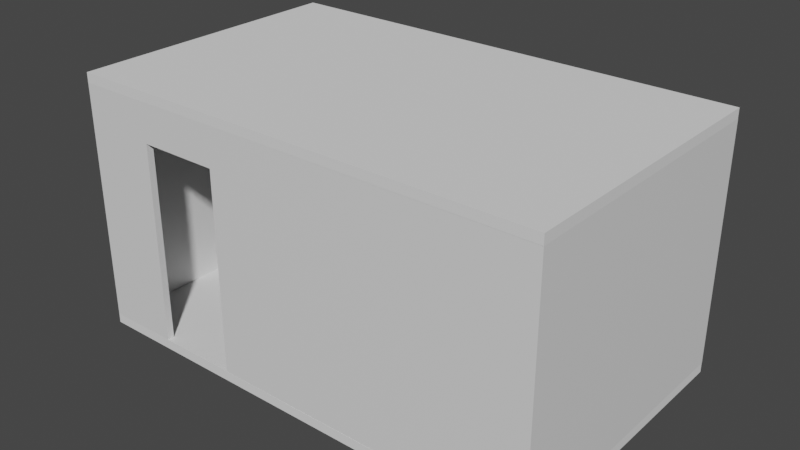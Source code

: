 # Source: cocina.blend  (saved by Blender 2.83.19; exported with 4.5.12 LTS)
import bpy
from mathutils import Matrix  # noqa: F401  (used for matrix-valued properties, if any)

bpy.ops.wm.read_factory_settings(use_empty=True)
scene = bpy.context.scene
scene.name = 'Scene'

# ---- collections
col_cocina = bpy.data.collections.new('Cocina'); scene.collection.children.link(col_cocina)
col_hideln = bpy.data.collections.new('Hideln'); scene.collection.children.link(col_hideln)

# ---- materials (node trees are filled in below, after node groups)
mat_pared = bpy.data.materials.new('Pared')
mat_pared.use_transparent_shadow = False

# ---- material node trees
mat_pared.use_nodes = True; mat_pared.node_tree.nodes.clear()
_N = mat_pared.node_tree.nodes; _L = mat_pared.node_tree.links
n0 = _N.new('ShaderNodeBsdfPrincipled'); n0.name = 'Principled BSDF'; n0.location = (10, 300)
n0.distribution = 'GGX'
n0.subsurface_method = 'BURLEY'
n0.inputs[3].default_value = 1.45
n0.inputs[27].default_value = (0.0, 0.0, 0.0, 1.0)
n0.inputs[28].default_value = 1.0
n1 = _N.new('ShaderNodeOutputMaterial'); n1.name = 'Material Output'; n1.location = (300, 300)
_L.new(n0.outputs[0], n1.inputs[0])
n1.is_active_output = True

# ---- world
world_world = bpy.data.worlds.new('World'); scene.world = world_world
world_world.use_nodes = True; world_world.node_tree.nodes.clear()
_N = world_world.node_tree.nodes; _L = world_world.node_tree.links
n0 = _N.new('ShaderNodeOutputWorld'); n0.name = 'World Output'; n0.location = (300, 300)
n1 = _N.new('ShaderNodeBackground'); n1.name = 'Background'; n1.location = (10, 300)
n1.inputs[0].default_value = (0.05088, 0.05088, 0.05088, 1.0)
_L.new(n1.outputs[0], n0.inputs[0])
n0.is_active_output = True
world_world.color = (0.05088, 0.05088, 0.05088)
world_world.use_sun_shadow = False
world_world.sun_shadow_jitter_overblur = 0.0

# ---- meshes
me_plane_002 = bpy.data.meshes.new('Plane.002')
me_plane_002.from_pydata([(0.0, 0.0, 0.0), (5.0, 0.0, 0.0), (0.0, 3.0, 0.0), (5.0, 3.0, 0.0), (0.0, 0.0, 2.5), (5.0, 0.0, 2.5), (0.0, 3.0, 2.5), (5.0, 3.0, 2.5)], [], [(3, 2, 6, 7), (0, 1, 5, 4), (1, 3, 7, 5), (2, 0, 4, 6)])
_uv = me_plane_002.uv_layers.new(name='UVMap')
_uv.uv.foreach_set('vector', [0.0, 0.0, 0.0, 0.0, 0.0, 0.0, 0.0, 0.0, 0.0, 0.0, 0.0, 0.0, 0.0, 0.0, 0.0, 0.0, 0.0, 0.0, 0.0, 0.0, 0.0, 0.0, 0.0, 0.0, 0.0, 0.0, 0.0, 0.0, 0.0, 0.0, 0.0, 0.0])
me_plane_002.materials.append(mat_pared)
me_plane_002.use_remesh_fix_poles = True
me_plane_002.use_remesh_preserve_attributes = False
me_plane_002.use_mirror_vertex_groups = False
me_plane_002.update()
me_cube_004 = bpy.data.meshes.new('Cube.004')
me_cube_004.from_pydata([(-2.0, 2.384e-07, -1.0), (-2.0, 2.384e-07, 1.0), (-2.0, 2.0, -1.0), (-2.0, 2.0, 1.0), (0.0, 2.384e-07, -1.0), (0.0, 2.384e-07, 1.0), (0.0, 2.0, -1.0), (0.0, 2.0, 1.0)], [], [(0, 1, 3, 2), (2, 3, 7, 6), (6, 7, 5, 4), (4, 5, 1, 0), (2, 6, 4, 0), (7, 3, 1, 5)])
_uv = me_cube_004.uv_layers.new(name='UVMap')
_uv.uv.foreach_set('vector', [0.375, 0.0, 0.625, 0.0, 0.625, 0.25, 0.375, 0.25, 0.375, 0.25, 0.625, 0.25, 0.625, 0.5, 0.375, 0.5, 0.375, 0.5, 0.625, 0.5, 0.625, 0.75, 0.375, 0.75, 0.375, 0.75, 0.625, 0.75, 0.625, 1.0, 0.375, 1.0, 0.125, 0.5, 0.375, 0.5, 0.375, 0.75, 0.125, 0.75, 0.625, 0.5, 0.875, 0.5, 0.875, 0.75, 0.625, 0.75])
me_cube_004.use_remesh_fix_poles = True
me_cube_004.use_remesh_preserve_attributes = False
me_cube_004.use_mirror_vertex_groups = False
me_cube_004.update()
me_cube_007 = bpy.data.meshes.new('Cube.007')
me_cube_007.from_pydata([(0.0, 0.0, 3.725e-09), (0.0, 2.998, 3.725e-09), (5.0, -0.001922, 3.725e-09), (5.0, 2.996, 3.725e-09)], [], [(1, 3, 2, 0)])
_uv = me_cube_007.uv_layers.new(name='UVMap')
_uv.uv.foreach_set('vector', [0.125, 0.5, 0.375, 0.5, 0.375, 0.75, 0.125, 0.75])
me_cube_007.use_remesh_fix_poles = True
me_cube_007.use_remesh_preserve_attributes = False
me_cube_007.use_mirror_vertex_groups = False
me_cube_007.update()
me_cube_002 = bpy.data.meshes.new('Cube.002')
me_cube_002.from_pydata([(0.0, 0.0, 3.725e-09), (0.0, 2.998, 3.725e-09), (5.0, -0.001922, 3.725e-09), (5.0, 2.996, 3.725e-09)], [], [(1, 3, 2, 0)])
_uv = me_cube_002.uv_layers.new(name='UVMap')
_uv.uv.foreach_set('vector', [0.125, 0.5, 0.375, 0.5, 0.375, 0.75, 0.125, 0.75])
me_cube_002.use_remesh_fix_poles = True
me_cube_002.use_remesh_preserve_attributes = False
me_cube_002.use_mirror_vertex_groups = False
me_cube_002.update()
me_cube = bpy.data.meshes.new('Cube')
me_cube.from_pydata([(-1.0, -1.0, -1.0), (-1.0, -1.0, 1.0), (-1.0, 1.0, -1.0), (-1.0, 1.0, 1.0), (1.0, -1.0, -1.0), (1.0, -1.0, 1.0), (1.0, 1.0, -1.0), (1.0, 1.0, 1.0)], [], [(0, 1, 3, 2), (2, 3, 7, 6), (6, 7, 5, 4), (4, 5, 1, 0), (2, 6, 4, 0), (7, 3, 1, 5)])
_uv = me_cube.uv_layers.new(name='UVMap')
_uv.uv.foreach_set('vector', [0.375, 0.0, 0.625, 0.0, 0.625, 0.25, 0.375, 0.25, 0.375, 0.25, 0.625, 0.25, 0.625, 0.5, 0.375, 0.5, 0.375, 0.5, 0.625, 0.5, 0.625, 0.75, 0.375, 0.75, 0.375, 0.75, 0.625, 0.75, 0.625, 1.0, 0.375, 1.0, 0.125, 0.5, 0.375, 0.5, 0.375, 0.75, 0.125, 0.75, 0.625, 0.5, 0.875, 0.5, 0.875, 0.75, 0.625, 0.75])
me_cube.use_remesh_fix_poles = True
me_cube.use_remesh_preserve_attributes = False
me_cube.use_mirror_vertex_groups = False
me_cube.update()
me_cube_001 = bpy.data.meshes.new('Cube.001')
me_cube_001.from_pydata([(-1.0, -1.0, -1.0), (-1.0, -1.0, 1.0), (-1.0, 1.0, -1.0), (-1.0, 1.0, 1.0), (1.0, -1.0, -1.0), (1.0, -1.0, 1.0), (1.0, 1.0, -1.0), (1.0, 1.0, 1.0)], [], [(0, 1, 3, 2), (2, 3, 7, 6), (6, 7, 5, 4), (4, 5, 1, 0), (2, 6, 4, 0), (7, 3, 1, 5)])
_uv = me_cube_001.uv_layers.new(name='UVMap')
_uv.uv.foreach_set('vector', [0.375, 0.0, 0.625, 0.0, 0.625, 0.25, 0.375, 0.25, 0.375, 0.25, 0.625, 0.25, 0.625, 0.5, 0.375, 0.5, 0.375, 0.5, 0.625, 0.5, 0.625, 0.75, 0.375, 0.75, 0.375, 0.75, 0.625, 0.75, 0.625, 1.0, 0.375, 1.0, 0.125, 0.5, 0.375, 0.5, 0.375, 0.75, 0.125, 0.75, 0.625, 0.5, 0.875, 0.5, 0.875, 0.75, 0.625, 0.75])
me_cube_001.use_remesh_fix_poles = True
me_cube_001.use_remesh_preserve_attributes = False
me_cube_001.use_mirror_vertex_groups = False
me_cube_001.update()
me_cube_008 = bpy.data.meshes.new('Cube.008')
me_cube_008.from_pydata([(-1.0, -1.0, -1.0), (-1.0, -1.0, 1.0), (-1.0, 1.0, -1.0), (-1.0, 1.0, 1.0), (1.0, -1.0, -1.0), (1.0, -1.0, 1.0), (1.0, 1.0, -1.0), (1.0, 1.0, 1.0)], [], [(0, 1, 3, 2), (2, 3, 7, 6), (6, 7, 5, 4), (4, 5, 1, 0), (2, 6, 4, 0), (7, 3, 1, 5)])
_uv = me_cube_008.uv_layers.new(name='UVMap')
_uv.uv.foreach_set('vector', [0.375, 0.0, 0.625, 0.0, 0.625, 0.25, 0.375, 0.25, 0.375, 0.25, 0.625, 0.25, 0.625, 0.5, 0.375, 0.5, 0.375, 0.5, 0.625, 0.5, 0.625, 0.75, 0.375, 0.75, 0.375, 0.75, 0.625, 0.75, 0.625, 1.0, 0.375, 1.0, 0.125, 0.5, 0.375, 0.5, 0.375, 0.75, 0.125, 0.75, 0.625, 0.5, 0.875, 0.5, 0.875, 0.75, 0.625, 0.75])
me_cube_008.use_remesh_fix_poles = True
me_cube_008.use_remesh_preserve_attributes = False
me_cube_008.use_mirror_vertex_groups = False
me_cube_008.update()
me_cube_009 = bpy.data.meshes.new('Cube.009')
me_cube_009.from_pydata([(-1.0, -1.0, -1.0), (-1.0, -1.0, 1.0), (-1.0, 1.0, -1.0), (-1.0, 1.0, 1.0), (1.0, -1.0, -1.0), (1.0, -1.0, 1.0), (1.0, 1.0, -1.0), (1.0, 1.0, 1.0)], [], [(0, 1, 3, 2), (2, 3, 7, 6), (6, 7, 5, 4), (4, 5, 1, 0), (2, 6, 4, 0), (7, 3, 1, 5)])
_uv = me_cube_009.uv_layers.new(name='UVMap')
_uv.uv.foreach_set('vector', [0.375, 0.0, 0.625, 0.0, 0.625, 0.25, 0.375, 0.25, 0.375, 0.25, 0.625, 0.25, 0.625, 0.5, 0.375, 0.5, 0.375, 0.5, 0.625, 0.5, 0.625, 0.75, 0.375, 0.75, 0.375, 0.75, 0.625, 0.75, 0.625, 1.0, 0.375, 1.0, 0.125, 0.5, 0.375, 0.5, 0.375, 0.75, 0.125, 0.75, 0.625, 0.5, 0.875, 0.5, 0.875, 0.75, 0.625, 0.75])
me_cube_009.use_remesh_fix_poles = True
me_cube_009.use_remesh_preserve_attributes = False
me_cube_009.use_mirror_vertex_groups = False
me_cube_009.update()
me_cube_010 = bpy.data.meshes.new('Cube.010')
me_cube_010.from_pydata([(-1.0, -1.0, -1.0), (-1.0, -1.0, 1.0), (-1.0, 1.0, -1.0), (-1.0, 1.0, 1.0), (1.0, -1.0, -1.0), (1.0, -1.0, 1.0), (1.0, 1.0, -1.0), (1.0, 1.0, 1.0)], [], [(0, 1, 3, 2), (2, 3, 7, 6), (6, 7, 5, 4), (4, 5, 1, 0), (2, 6, 4, 0), (7, 3, 1, 5)])
_uv = me_cube_010.uv_layers.new(name='UVMap')
_uv.uv.foreach_set('vector', [0.375, 0.0, 0.625, 0.0, 0.625, 0.25, 0.375, 0.25, 0.375, 0.25, 0.625, 0.25, 0.625, 0.5, 0.375, 0.5, 0.375, 0.5, 0.625, 0.5, 0.625, 0.75, 0.375, 0.75, 0.375, 0.75, 0.625, 0.75, 0.625, 1.0, 0.375, 1.0, 0.125, 0.5, 0.375, 0.5, 0.375, 0.75, 0.125, 0.75, 0.625, 0.5, 0.875, 0.5, 0.875, 0.75, 0.625, 0.75])
me_cube_010.use_remesh_fix_poles = True
me_cube_010.use_remesh_preserve_attributes = False
me_cube_010.use_mirror_vertex_groups = False
me_cube_010.update()
me_cube_011 = bpy.data.meshes.new('Cube.011')
me_cube_011.from_pydata([(-1.0, -1.0, -1.0), (-1.0, -1.0, 1.0), (-1.0, 1.0, -1.0), (-1.0, 1.0, 1.0), (1.0, -1.0, -1.0), (1.0, -1.0, 1.0), (1.0, 1.0, -1.0), (1.0, 1.0, 1.0)], [], [(0, 1, 3, 2), (2, 3, 7, 6), (6, 7, 5, 4), (4, 5, 1, 0), (2, 6, 4, 0), (7, 3, 1, 5)])
_uv = me_cube_011.uv_layers.new(name='UVMap')
_uv.uv.foreach_set('vector', [0.375, 0.0, 0.625, 0.0, 0.625, 0.25, 0.375, 0.25, 0.375, 0.25, 0.625, 0.25, 0.625, 0.5, 0.375, 0.5, 0.375, 0.5, 0.625, 0.5, 0.625, 0.75, 0.375, 0.75, 0.375, 0.75, 0.625, 0.75, 0.625, 1.0, 0.375, 1.0, 0.125, 0.5, 0.375, 0.5, 0.375, 0.75, 0.125, 0.75, 0.625, 0.5, 0.875, 0.5, 0.875, 0.75, 0.625, 0.75])
me_cube_011.use_remesh_fix_poles = True
me_cube_011.use_remesh_preserve_attributes = False
me_cube_011.use_mirror_vertex_groups = False
me_cube_011.update()
me_cube_012 = bpy.data.meshes.new('Cube.012')
me_cube_012.from_pydata([(-1.0, -1.0, -1.0), (-1.0, -1.0, 1.0), (-1.0, 1.0, -1.0), (-1.0, 1.0, 1.0), (1.0, -1.0, -1.0), (1.0, -1.0, 1.0), (1.0, 1.0, -1.0), (1.0, 1.0, 1.0)], [], [(0, 1, 3, 2), (2, 3, 7, 6), (6, 7, 5, 4), (4, 5, 1, 0), (2, 6, 4, 0), (7, 3, 1, 5)])
_uv = me_cube_012.uv_layers.new(name='UVMap')
_uv.uv.foreach_set('vector', [0.375, 0.0, 0.625, 0.0, 0.625, 0.25, 0.375, 0.25, 0.375, 0.25, 0.625, 0.25, 0.625, 0.5, 0.375, 0.5, 0.375, 0.5, 0.625, 0.5, 0.625, 0.75, 0.375, 0.75, 0.375, 0.75, 0.625, 0.75, 0.625, 1.0, 0.375, 1.0, 0.125, 0.5, 0.375, 0.5, 0.375, 0.75, 0.125, 0.75, 0.625, 0.5, 0.875, 0.5, 0.875, 0.75, 0.625, 0.75])
me_cube_012.use_remesh_fix_poles = True
me_cube_012.use_remesh_preserve_attributes = False
me_cube_012.use_mirror_vertex_groups = False
me_cube_012.update()
me_cube_013 = bpy.data.meshes.new('Cube.013')
me_cube_013.from_pydata([(-1.0, -1.0, -1.0), (-1.0, -1.0, 1.0), (-1.0, 1.0, -1.0), (-1.0, 1.0, 1.0), (1.0, -1.0, -1.0), (1.0, -1.0, 1.0), (1.0, 1.0, -1.0), (1.0, 1.0, 1.0)], [], [(0, 1, 3, 2), (2, 3, 7, 6), (6, 7, 5, 4), (4, 5, 1, 0), (2, 6, 4, 0), (7, 3, 1, 5)])
_uv = me_cube_013.uv_layers.new(name='UVMap')
_uv.uv.foreach_set('vector', [0.375, 0.0, 0.625, 0.0, 0.625, 0.25, 0.375, 0.25, 0.375, 0.25, 0.625, 0.25, 0.625, 0.5, 0.375, 0.5, 0.375, 0.5, 0.625, 0.5, 0.625, 0.75, 0.375, 0.75, 0.375, 0.75, 0.625, 0.75, 0.625, 1.0, 0.375, 1.0, 0.125, 0.5, 0.375, 0.5, 0.375, 0.75, 0.125, 0.75, 0.625, 0.5, 0.875, 0.5, 0.875, 0.75, 0.625, 0.75])
me_cube_013.use_remesh_fix_poles = True
me_cube_013.use_remesh_preserve_attributes = False
me_cube_013.use_mirror_vertex_groups = False
me_cube_013.update()
me_cube_003 = bpy.data.meshes.new('Cube.003')
me_cube_003.from_pydata([(-1.0, -1.0, -1.0), (-1.0, -1.0, 1.0), (-1.0, 1.0, -1.0), (-1.0, 1.0, 1.0), (1.0, -1.0, -1.0), (1.0, -1.0, 1.0), (1.0, 1.0, -1.0), (1.0, 1.0, 1.0)], [], [(0, 1, 3, 2), (2, 3, 7, 6), (6, 7, 5, 4), (4, 5, 1, 0), (2, 6, 4, 0), (7, 3, 1, 5)])
_uv = me_cube_003.uv_layers.new(name='UVMap')
_uv.uv.foreach_set('vector', [0.375, 0.0, 0.625, 0.0, 0.625, 0.25, 0.375, 0.25, 0.375, 0.25, 0.625, 0.25, 0.625, 0.5, 0.375, 0.5, 0.375, 0.5, 0.625, 0.5, 0.625, 0.75, 0.375, 0.75, 0.375, 0.75, 0.625, 0.75, 0.625, 1.0, 0.375, 1.0, 0.125, 0.5, 0.375, 0.5, 0.375, 0.75, 0.125, 0.75, 0.625, 0.5, 0.875, 0.5, 0.875, 0.75, 0.625, 0.75])
me_cube_003.use_remesh_fix_poles = True
me_cube_003.use_remesh_preserve_attributes = False
me_cube_003.use_mirror_vertex_groups = False
me_cube_003.update()
me_cube_006 = bpy.data.meshes.new('Cube.006')
me_cube_006.from_pydata([(-1.4, -1.7, -1.0), (-1.4, -1.7, 1.0), (-1.4, 1.7, -1.0), (-1.4, 1.7, 1.0), (-5.96e-08, -1.7, -1.0), (-5.96e-08, -1.7, 1.0), (5.96e-08, 1.7, -1.0), (5.96e-08, 1.7, 1.0)], [], [(0, 1, 3, 2), (2, 3, 7, 6), (6, 7, 5, 4), (4, 5, 1, 0), (2, 6, 4, 0), (7, 3, 1, 5)])
_uv = me_cube_006.uv_layers.new(name='UVMap')
_uv.uv.foreach_set('vector', [0.375, 0.0, 0.625, 0.0, 0.625, 0.25, 0.375, 0.25, 0.375, 0.25, 0.625, 0.25, 0.625, 0.5, 0.375, 0.5, 0.375, 0.5, 0.625, 0.5, 0.625, 0.75, 0.375, 0.75, 0.375, 0.75, 0.625, 0.75, 0.625, 1.0, 0.375, 1.0, 0.125, 0.5, 0.375, 0.5, 0.375, 0.75, 0.125, 0.75, 0.625, 0.5, 0.875, 0.5, 0.875, 0.75, 0.625, 0.75])
me_cube_006.use_remesh_fix_poles = True
me_cube_006.use_remesh_preserve_attributes = False
me_cube_006.use_mirror_vertex_groups = False
me_cube_006.update()

# ---- objects
ob_paredes = bpy.data.objects.new('Paredes', me_plane_002)
ob_puerta_001 = bpy.data.objects.new('Puerta.001', me_cube_004)
ob_piso = bpy.data.objects.new('Piso', me_cube_007)
ob_piso_001 = bpy.data.objects.new('Piso.001', me_cube_002)
ob_meson1 = bpy.data.objects.new('Meson1', me_cube)
ob_meson2 = bpy.data.objects.new('Meson2', me_cube_001)
ob_silla = bpy.data.objects.new('silla', me_cube_008)
ob_mesa = bpy.data.objects.new('Mesa', me_cube_009)
ob_silla_002 = bpy.data.objects.new('silla.002', me_cube_010)
ob_silla_003 = bpy.data.objects.new('silla.003', me_cube_011)
ob_silla_004 = bpy.data.objects.new('silla.004', me_cube_012)
ob_refrigeradora = bpy.data.objects.new('Refrigeradora', me_cube_013)
ob_puerta = bpy.data.objects.new('Puerta', me_cube_003)
ob_ventana = bpy.data.objects.new('ventana', me_cube_006)

# ---- transforms, parenting, visibility, modifiers, constraints
ob_paredes.location = (0.0, 0.0, 0.0)
ob_paredes.lineart.crease_threshold = 0.0
_m = ob_paredes.modifiers.new('Solidify', 'SOLIDIFY')
_m.thickness = 0.1
_m = ob_paredes.modifiers.new('BTool_Cube', 'BOOLEAN')
_m.object = ob_puerta
_m.solver = 'FAST'
_m = ob_paredes.modifiers.new('BTool_ventana', 'BOOLEAN')
_m.object = ob_ventana
_m.solver = 'FAST'
ob_puerta_001.location = (0.8, 0.03, -0.03)
ob_puerta_001.rotation_euler = (-0.3884, 1.571, 0.0)
ob_puerta_001.scale = (1.05, 0.425, 0.05)
ob_puerta_001.hide_render = True
ob_puerta_001.visible_camera = False
ob_puerta_001.visible_diffuse = False
ob_puerta_001.visible_glossy = False
ob_puerta_001.visible_transmission = False
ob_puerta_001.visible_volume_scatter = False
ob_puerta_001.lineart.crease_threshold = 0.0
ob_piso.location = (0.0, 0.0, 0.0)
ob_piso.lineart.crease_threshold = 0.0
_m = ob_piso.modifiers.new('Solidify', 'SOLIDIFY')
_m.thickness = 0.1
_m.offset = 1.0
ob_piso_001.location = (0.0, 0.0, 2.6)
ob_piso_001.lineart.crease_threshold = 0.0
_m = ob_piso_001.modifiers.new('Solidify', 'SOLIDIFY')
_m.thickness = 0.1
_m.offset = 1.0
ob_meson1.location = (3.322, 2.609, 0.45)
ob_meson1.scale = (1.0, 0.3, 0.45)
ob_meson1.lineart.crease_threshold = 0.0
ob_meson2.location = (4.622, 1.919, 0.45)
ob_meson2.rotation_euler = (0.0, -0.0, -1.571)
ob_meson2.scale = (1.0, 0.3, 0.45)
ob_meson2.lineart.crease_threshold = 0.0
ob_silla.location = (2.162, 1.139, 0.22)
ob_silla.scale = (0.1666, 0.1666, 0.225)
ob_silla.lineart.crease_threshold = 0.0
ob_mesa.location = (2.542, 1.139, 0.37)
ob_mesa.scale = (0.3861, 0.3861, 0.375)
ob_mesa.lineart.crease_threshold = 0.0
ob_silla_002.location = (2.562, 1.539, 0.22)
ob_silla_002.scale = (0.1666, 0.1666, 0.225)
ob_silla_002.lineart.crease_threshold = 0.0
ob_silla_003.location = (2.962, 1.139, 0.22)
ob_silla_003.scale = (0.1666, 0.1666, 0.225)
ob_silla_003.lineart.crease_threshold = 0.0
ob_silla_004.location = (2.562, 0.7391, 0.22)
ob_silla_004.scale = (0.1666, 0.1666, 0.225)
ob_silla_004.lineart.crease_threshold = 0.0
ob_refrigeradora.location = (1.922, 2.559, 0.93)
ob_refrigeradora.scale = (0.335, 0.36, 0.935)
ob_refrigeradora.lineart.crease_threshold = 0.0
ob_puerta.location = (1.2, 0.03, 1.045)
ob_puerta.rotation_euler = (1.571, 1.571, 0.0)
ob_puerta.scale = (1.05, 0.425, 0.5)
ob_puerta.hide_render = True
ob_puerta.visible_camera = False
ob_puerta.visible_diffuse = False
ob_puerta.visible_glossy = False
ob_puerta.visible_transmission = False
ob_puerta.visible_volume_scatter = False
ob_puerta.display_type = 'BOUNDS'
ob_puerta.lineart.crease_threshold = 0.0
ob_ventana.location = (2.65, 3.09, 1.0)
ob_ventana.rotation_euler = (1.571, 1.571, 0.0)
ob_ventana.scale = (1.0, 0.4118, 0.25)
ob_ventana.hide_render = True
ob_ventana.visible_camera = False
ob_ventana.visible_diffuse = False
ob_ventana.visible_glossy = False
ob_ventana.visible_transmission = False
ob_ventana.visible_volume_scatter = False
ob_ventana.display_type = 'BOUNDS'
ob_ventana.lineart.crease_threshold = 0.0

# ---- collection membership
col_cocina.objects.link(ob_paredes)
col_cocina.objects.link(ob_puerta_001)
col_cocina.objects.link(ob_piso)
col_cocina.objects.link(ob_piso_001)
col_cocina.objects.link(ob_meson1)
col_cocina.objects.link(ob_meson2)
col_cocina.objects.link(ob_silla)
col_cocina.objects.link(ob_mesa)
col_cocina.objects.link(ob_silla_002)
col_cocina.objects.link(ob_silla_003)
col_cocina.objects.link(ob_silla_004)
col_cocina.objects.link(ob_refrigeradora)
col_hideln.objects.link(ob_puerta)
col_hideln.objects.link(ob_ventana)
def _layer_coll(name, lc=None):
    lc = lc or bpy.context.view_layer.layer_collection
    for c in lc.children:
        if c.name == name: return c
        r = _layer_coll(name, c)
        if r: return r
_layer_coll('Hideln').exclude = True

# ---- scene / render settings (as saved in the file)
scene.frame_start = 1; scene.frame_end = 250; scene.frame_set(1)
scene.render.engine = 'BLENDER_EEVEE_NEXT'
scene.cycles.use_denoising = False
scene.cycles.samples = 128
scene.cycles.sampling_pattern = 'TABULATED_SOBOL'
scene.cycles.use_adaptive_sampling = False
scene.cycles.use_light_tree = False
scene.view_settings.view_transform = 'Filmic'
bpy.context.view_layer.update()

# ---- added for rendering (the .blend has no active camera and no usable light): camera, sun
cam_auto = bpy.data.cameras.new('AutoCamera')
cam_auto.lens = 50.0
cam_auto.sensor_width = 36.0
cam_auto.clip_end = 1000.0
ob_auto_camera = bpy.data.objects.new('AutoCamera', cam_auto)
scene.collection.objects.link(ob_auto_camera)
ob_auto_camera.location = (8.44607, -5.63625, 6.00686)
ob_auto_camera.rotation_euler = (1.09748, -7.21219e-08, 0.694738)
scene.camera = ob_auto_camera
light_auto_sun = bpy.data.lights.new('AutoSun', 'SUN')
light_auto_sun.energy = 3.0
light_auto_sun.angle = 0.0523599
ob_auto_sun = bpy.data.objects.new('AutoSun', light_auto_sun)
scene.collection.objects.link(ob_auto_sun)
ob_auto_sun.rotation_euler = (0.872665, 0.174533, 0.523599)
bpy.context.view_layer.update()
